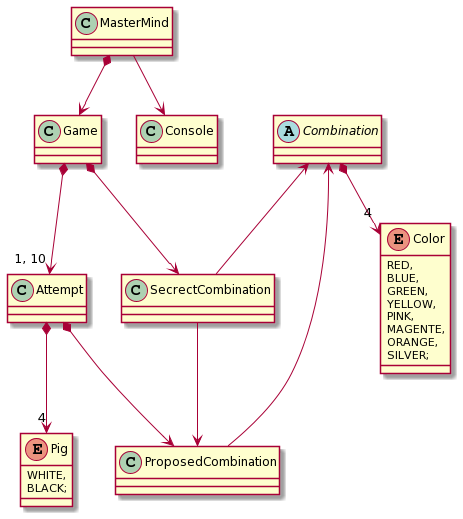

The diagram above was rendered by PlantUML. Its source (embedded in the PNG):
@startuml
class MasterMind {}
class Game {}
class Attempt {}
abstract class Combination {}
class SecrectCombination {}
class ProposedCombination {}

class Console {}

enum Color  {
    RED,
    BLUE,
    GREEN,
    YELLOW,
    PINK,
    MAGENTE,
    ORANGE,
    SILVER;
}

enum Pig {
    WHITE,
    BLACK;
}

MasterMind *--> Game
MasterMind --> Console
Game *--> SecrectCombination
Game *--> "1, 10" Attempt
Combination <-- SecrectCombination
Combination <-- ProposedCombination
Attempt *--> ProposedCombination
SecrectCombination --> ProposedCombination
Combination *--> "4" Color
Attempt *--> "4" Pig
@enduml